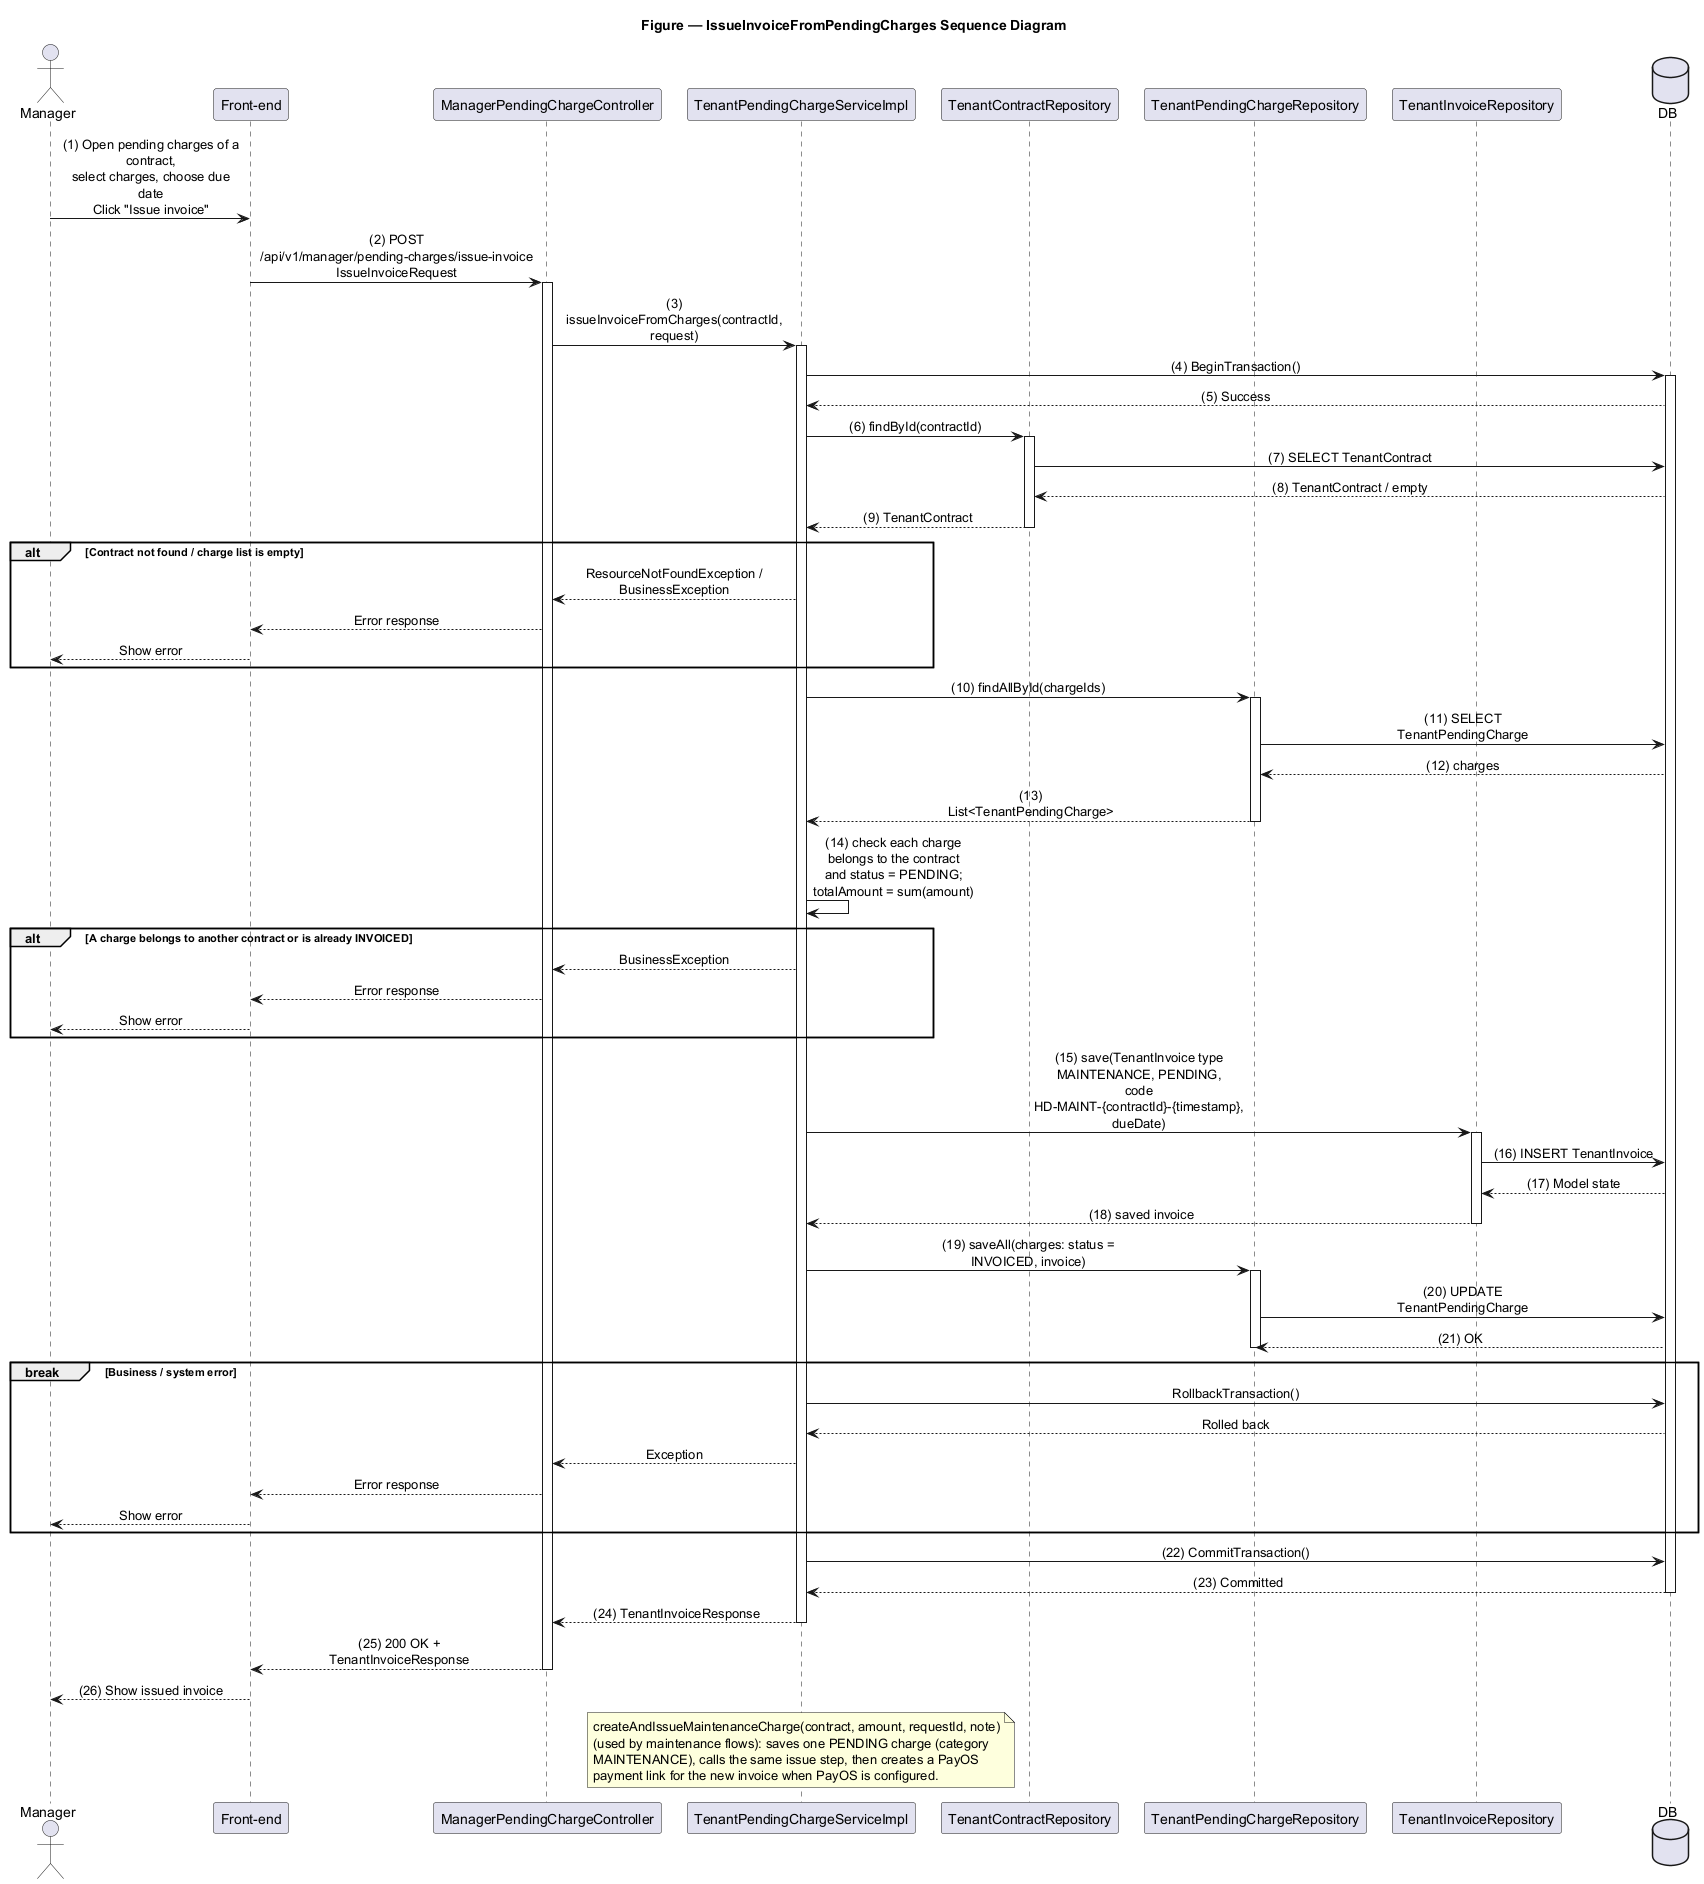

The diagram above was rendered by PlantUML. Its source (embedded in the PNG):
@startuml IssueInvoiceFromPendingCharges
title Figure — IssueInvoiceFromPendingCharges Sequence Diagram

skinparam sequenceMessageAlign center
skinparam responseMessageBelowArrow true
skinparam maxMessageSize 180
skinparam ParticipantPadding 8
skinparam BoxPadding 6

actor Manager
participant "Front-end" as FE
participant "ManagerPendingChargeController" as C
participant "TenantPendingChargeServiceImpl" as S
participant "TenantContractRepository" as TCR
participant "TenantPendingChargeRepository" as PCR
participant "TenantInvoiceRepository" as TIR
database DB

Manager -> FE : (1) Open pending charges of a contract,\nselect charges, choose due date\nClick "Issue invoice"
FE -> C : (2) POST /api/v1/manager/pending-charges/issue-invoice\nIssueInvoiceRequest
activate C
C -> S : (3) issueInvoiceFromCharges(contractId, request)
activate S

S -> DB : (4) BeginTransaction()
activate DB
DB --> S : (5) Success

S -> TCR : (6) findById(contractId)
activate TCR
TCR -> DB : (7) SELECT TenantContract
DB --> TCR : (8) TenantContract / empty
TCR --> S : (9) TenantContract
deactivate TCR

alt Contract not found / charge list is empty
  S --> C : ResourceNotFoundException / BusinessException
  C --> FE : Error response
  FE --> Manager : Show error
end

S -> PCR : (10) findAllById(chargeIds)
activate PCR
PCR -> DB : (11) SELECT TenantPendingCharge
DB --> PCR : (12) charges
PCR --> S : (13) List<TenantPendingCharge>
deactivate PCR

S -> S : (14) check each charge belongs to the contract\nand status = PENDING; totalAmount = sum(amount)
alt A charge belongs to another contract or is already INVOICED
  S --> C : BusinessException
  C --> FE : Error response
  FE --> Manager : Show error
end

S -> TIR : (15) save(TenantInvoice type MAINTENANCE, PENDING,\ncode HD-MAINT-{contractId}-{timestamp}, dueDate)
activate TIR
TIR -> DB : (16) INSERT TenantInvoice
DB --> TIR : (17) Model state
TIR --> S : (18) saved invoice
deactivate TIR

S -> PCR : (19) saveAll(charges: status = INVOICED, invoice)
activate PCR
PCR -> DB : (20) UPDATE TenantPendingCharge
DB --> PCR : (21) OK
deactivate PCR

break Business / system error
  S -> DB : RollbackTransaction()
  DB --> S : Rolled back
  S --> C : Exception
  C --> FE : Error response
  FE --> Manager : Show error
end

S -> DB : (22) CommitTransaction()
DB --> S : (23) Committed
deactivate DB

S --> C : (24) TenantInvoiceResponse
deactivate S
C --> FE : (25) 200 OK + TenantInvoiceResponse
deactivate C
FE --> Manager : (26) Show issued invoice

note over S
  createAndIssueMaintenanceCharge(contract, amount, requestId, note)
  (used by maintenance flows): saves one PENDING charge (category
  MAINTENANCE), calls the same issue step, then creates a PayOS
  payment link for the new invoice when PayOS is configured.
end note

@enduml